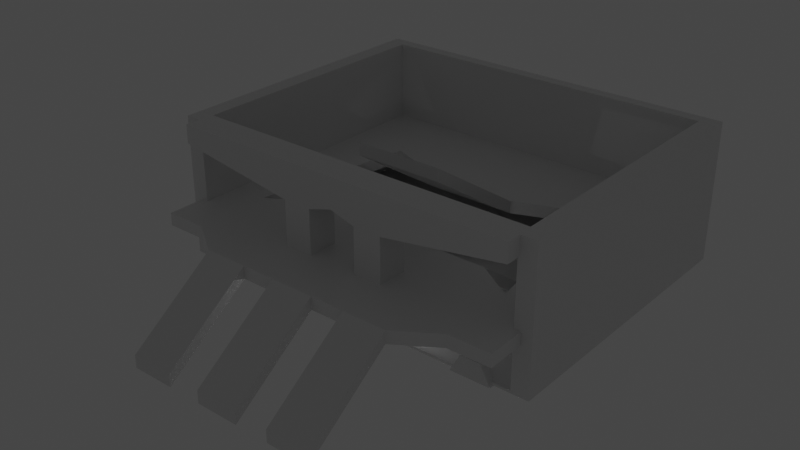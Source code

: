 # Source: new_WIP_map.blend  (saved by Blender 3.0.42; exported with 4.5.12 LTS)
import bpy
from mathutils import Matrix  # noqa: F401  (used for matrix-valued properties, if any)

bpy.ops.wm.read_factory_settings(use_empty=True)
scene = bpy.context.scene
scene.name = 'Scene'

# ---- collections
col_collection = bpy.data.collections.new('Collection'); scene.collection.children.link(col_collection)

# ---- materials (node trees are filled in below, after node groups)
mat_material = bpy.data.materials.new('Material')
mat_material.alpha_threshold = 0.0
mat_material.use_transparent_shadow = False
mat_material.line_color = (0.0, 0.0, 0.0, 1.0)

# ---- material node trees
mat_material.use_nodes = True; mat_material.node_tree.nodes.clear()
_N = mat_material.node_tree.nodes; _L = mat_material.node_tree.links
n0 = _N.new('ShaderNodeOutputMaterial'); n0.name = 'Material Output'; n0.location = (300, 300)
n1 = _N.new('ShaderNodeBsdfPrincipled'); n1.name = 'Principled BSDF'; n1.location = (10, 300)
n1.distribution = 'GGX'
n1.subsurface_method = 'RANDOM_WALK_SKIN'
n1.inputs[2].default_value = 0.4
n1.inputs[3].default_value = 1.45
n1.inputs[27].default_value = (0.0, 0.0, 0.0, 1.0)
n1.inputs[28].default_value = 1.0
_L.new(n1.outputs[0], n0.inputs[0])
n0.is_active_output = True

# ---- world
world_world = bpy.data.worlds.new('World'); scene.world = world_world
world_world.use_nodes = True; world_world.node_tree.nodes.clear()
_N = world_world.node_tree.nodes; _L = world_world.node_tree.links
n0 = _N.new('ShaderNodeOutputWorld'); n0.name = 'World Output'; n0.location = (300, 300)
n1 = _N.new('ShaderNodeBackground'); n1.name = 'Background'; n1.location = (10, 300)
n1.inputs[0].default_value = (0.05088, 0.05088, 0.05088, 1.0)
_L.new(n1.outputs[0], n0.inputs[0])
n0.is_active_output = True
world_world.color = (0.05088, 0.05088, 0.05088)
world_world.use_sun_shadow = False
world_world.sun_shadow_jitter_overblur = 0.0

# ---- lights
light_light = bpy.data.lights.new('Light', 'POINT')
light_light.transmission_factor = 0.0
light_light.energy = 1000.0
light_light.shadow_soft_size = 0.1
light_light.shadow_maximum_resolution = 0.006
light_light.use_absolute_resolution = True

# ---- meshes
me_cube = bpy.data.meshes.new('Cube')
me_cube.from_pydata([(33.42, 55.04, 1.0), (33.42, 55.04, 0.3), (33.42, 0.0, 1.0), (33.42, 0.0, 0.3), (-33.42, 55.04, 1.0), (-33.42, 55.04, 0.3), (-33.42, 0.0, 1.0), (-33.42, 0.0, 0.3), (-36.76, 55.04, 0.3), (-36.76, 0.0, 0.3), (36.76, 55.04, 1.0), (36.76, 55.04, 0.3), (-36.76, 0.0, 1.0), (36.76, 0.0, 1.0), (36.76, 0.0, 0.3), (-36.76, 55.04, 1.0), (33.42, 57.46, 0.3), (-33.42, 57.46, 0.3), (33.42, 57.46, 1.0), (-33.42, 57.46, 1.0), (36.76, 57.46, 1.0), (36.76, 57.46, 0.3), (-36.76, 57.46, 1.0), (-36.76, 57.46, 0.3), (-36.76, 57.46, 38.24), (-36.76, 55.04, 38.24), (-33.42, 55.04, 38.24), (-33.42, 57.46, 38.24), (33.42, 55.04, 38.24), (33.42, 3.815e-06, 38.24), (-33.42, 3.815e-06, 38.24), (36.76, 55.04, 38.24), (36.76, 3.815e-06, 38.24), (-36.76, 3.815e-06, 38.24), (33.42, 57.46, 38.24), (36.76, 57.46, 38.24)], [], [(0, 4, 6, 2), (3, 2, 6, 7), (13, 10, 31, 32), (5, 1, 3, 7), (19, 22, 24, 27), (8, 15, 22, 23), (9, 12, 15, 8), (11, 10, 13, 14), (11, 1, 16, 21), (7, 6, 12, 9), (2, 3, 14, 13), (4, 0, 28, 26), (3, 1, 11, 14), (5, 7, 9, 8), (17, 19, 18, 16), (19, 17, 23, 22), (16, 18, 20, 21), (6, 4, 26, 30), (1, 5, 17, 16), (22, 15, 25, 24), (5, 8, 23, 17), (10, 11, 21, 20), (28, 29, 32, 31), (30, 26, 25, 33), (25, 26, 27, 24), (28, 31, 35, 34), (26, 28, 34, 27), (10, 20, 35, 31), (0, 2, 29, 28), (18, 19, 27, 34), (12, 6, 30, 33), (20, 18, 34, 35), (15, 12, 33, 25), (2, 13, 32, 29)])
_uv = me_cube.uv_layers.new(name='UVMap')
_uv.uv.foreach_set('vector', [0.625, 0.5, 0.875, 0.5, 0.875, 0.75, 0.625, 0.75, 0.375, 0.75, 0.625, 0.75, 0.625, 1.0, 0.375, 1.0, 0.625, 0.75, 0.625, 0.5, 0.625, 0.5, 0.625, 0.75, 0.125, 0.5, 0.375, 0.5, 0.375, 0.75, 0.125, 0.75, 0.625, 0.25, 0.625, 0.25, 0.625, 0.25, 0.625, 0.25, 0.375, 0.25, 0.625, 0.25, 0.625, 0.25, 0.375, 0.25, 0.375, 0.0, 0.625, 0.0, 0.625, 0.25, 0.375, 0.25, 0.375, 0.5, 0.625, 0.5, 0.625, 0.75, 0.375, 0.75, 0.375, 0.5, 0.375, 0.5, 0.375, 0.5, 0.375, 0.5, 0.375, 1.0, 0.625, 1.0, 0.625, 1.0, 0.375, 1.0, 0.625, 0.75, 0.375, 0.75, 0.375, 0.75, 0.625, 0.75, 0.875, 0.5, 0.625, 0.5, 0.625, 0.5, 0.875, 0.5, 0.375, 0.75, 0.375, 0.5, 0.375, 0.5, 0.375, 0.75, 0.125, 0.5, 0.125, 0.75, 0.125, 0.75, 0.125, 0.5, 0.375, 0.25, 0.625, 0.25, 0.625, 0.5, 0.375, 0.5, 0.625, 0.25, 0.375, 0.25, 0.375, 0.25, 0.625, 0.25, 0.375, 0.5, 0.625, 0.5, 0.625, 0.5, 0.375, 0.5, 0.875, 0.75, 0.875, 0.5, 0.875, 0.5, 0.875, 0.75, 0.375, 0.5, 0.125, 0.5, 0.125, 0.5, 0.375, 0.5, 0.625, 0.25, 0.625, 0.25, 0.625, 0.25, 0.625, 0.25, 0.125, 0.5, 0.125, 0.5, 0.125, 0.5, 0.125, 0.5, 0.625, 0.5, 0.375, 0.5, 0.375, 0.5, 0.625, 0.5, 0.625, 0.5, 0.625, 0.75, 0.625, 0.75, 0.625, 0.5, 0.875, 0.75, 0.875, 0.5, 0.875, 0.5, 0.875, 0.75, 0.875, 0.5, 0.875, 0.5, 0.875, 0.5, 0.875, 0.5, 0.625, 0.5, 0.625, 0.5, 0.625, 0.5, 0.625, 0.5, 0.875, 0.5, 0.625, 0.5, 0.625, 0.5, 0.875, 0.5, 0.625, 0.5, 0.625, 0.5, 0.625, 0.5, 0.625, 0.5, 0.625, 0.5, 0.625, 0.75, 0.625, 0.75, 0.625, 0.5, 0.625, 0.5, 0.625, 0.25, 0.625, 0.25, 0.625, 0.5, 0.625, 1.0, 0.625, 1.0, 0.625, 1.0, 0.625, 1.0, 0.625, 0.5, 0.625, 0.5, 0.625, 0.5, 0.625, 0.5, 0.625, 0.25, 0.625, 0.0, 0.625, 0.0, 0.625, 0.25, 0.625, 0.75, 0.625, 0.75, 0.625, 0.75, 0.625, 0.75])
me_cube.materials.append(mat_material)
me_cube.use_remesh_preserve_volume = False
me_cube.use_remesh_preserve_attributes = False
me_cube.use_mirror_vertex_groups = False
me_cube.update()
me_cube_003 = bpy.data.meshes.new('Cube.003')
me_cube_003.from_pydata([(4.2, -12.24, 8.0), (4.788, -2.913, 10.0), (-4.2, -12.24, 8.0), (-4.2, -12.24, 10.0), (4.2, 12.24, 8.0), (4.788, 2.913, 10.0), (-4.2, 12.24, 8.0), (-4.2, 12.24, 10.0), (-4.2, -29.13, -2.0), (4.2, -29.13, -2.0), (4.2, -29.13, 5.96e-08), (-4.2, -29.13, 5.96e-08), (-4.2, 29.13, 5.96e-08), (-4.2, 29.13, -2.0), (4.2, 29.13, -2.0), (4.2, 29.13, 5.96e-08), (19.2, -12.24, 8.0), (19.79, -2.913, 10.0), (10.8, -12.24, 8.0), (10.21, -2.913, 10.0), (19.2, 12.24, 8.0), (19.79, 2.913, 10.0), (10.8, 12.24, 8.0), (10.21, 2.913, 10.0), (10.8, -29.13, -2.0), (19.2, -29.13, -2.0), (19.2, -29.13, 5.96e-08), (10.8, -29.13, 5.96e-08), (10.8, 29.13, 5.96e-08), (10.8, 29.13, -2.0), (19.2, 29.13, -2.0), (19.2, 29.13, 5.96e-08), (34.2, -12.24, 8.0), (34.2, -12.24, 10.0), (25.21, -2.913, 10.0), (34.2, 12.24, 8.0), (34.2, 12.24, 10.0), (25.21, 2.913, 10.0), (25.8, -29.13, -2.0), (34.2, -29.13, -2.0), (34.2, -29.13, 5.96e-08), (25.8, -29.13, 5.96e-08), (25.8, 29.13, 5.96e-08), (25.8, 29.13, -2.0), (34.2, 29.13, -2.0), (34.2, 29.13, 5.96e-08), (25.8, -12.24, 8.0), (25.8, 12.24, 8.0), (41.73, -7.344, 8.0), (41.73, -7.344, 10.0), (41.73, 7.344, 10.0), (41.73, 7.344, 8.0), (-11.73, -7.344, 10.0), (-11.73, -7.344, 8.0), (-11.73, 7.344, 8.0), (-11.73, 7.344, 10.0), (49.75, -7.344, 8.0), (49.75, -7.344, 10.0), (49.75, 7.344, 10.0), (49.75, 7.344, 8.0), (-19.75, -7.344, 10.0), (-19.75, -7.344, 8.0), (-19.75, 7.344, 8.0), (-19.75, 7.344, 10.0), (23.55, 35.0, 10.0), (23.55, 35.0, 8.0), (6.446, 35.0, 10.0), (6.446, 35.0, 8.0), (49.75, 41.43, 10.0), (49.75, 41.43, 8.0), (-19.75, 41.43, 10.0), (-19.75, 41.43, 8.0), (41.73, 55.71, 10.0), (41.73, 55.71, 8.0), (-11.73, 55.71, 10.0), (-11.73, 55.71, 8.0), (49.75, 55.71, 10.0), (49.75, 55.71, 8.0), (-19.75, 55.71, 10.0), (-19.75, 55.71, 8.0), (15.0, 40.0, 10.0), (15.0, 40.0, 8.0), (15.0, 55.71, 8.0), (15.0, 55.71, 10.0), (4.2, 12.24, 10.0), (4.2, -12.24, 10.0), (10.8, -12.24, 10.0), (10.8, 12.24, 10.0), (19.2, 12.24, 10.0), (19.2, -12.24, 10.0), (25.8, -12.24, 10.0), (25.8, 12.24, 10.0), (4.788, 2.913, 17.05), (4.788, -2.913, 17.05), (10.21, -2.913, 17.05), (10.21, 2.913, 17.05), (48.7, 2.913, 19.99), (48.7, -2.913, 19.99), (25.21, -2.913, 17.05), (25.21, 2.913, 17.05), (4.788, 2.913, 22.91), (4.788, -2.913, 22.91), (10.21, -2.913, 22.91), (10.21, 2.913, 22.91), (19.79, 2.913, 22.91), (-18.7, -2.913, 19.99), (25.21, -2.913, 22.91), (25.21, 2.913, 22.91), (19.79, -2.913, 17.05), (19.79, 2.913, 17.05), (19.79, -2.913, 22.91), (-18.7, 2.913, 19.99), (-18.7, 2.913, 22.91), (-18.7, -2.913, 22.91), (48.7, -2.913, 22.91), (48.7, 2.913, 22.91), (15.0, 2.913, 18.23), (15.0, -2.913, 18.23), (15.0, -2.913, 22.91), (15.0, 2.913, 22.91), (36.39, 40.0, 10.0), (36.39, 40.0, 8.0), (-6.386, 40.0, 10.0), (-6.386, 40.0, 8.0), (15.0, 35.0, 8.0), (15.0, 35.0, 10.0), (15.0, 13.57, 21.41), (15.0, 13.57, 19.41), (23.55, 13.57, 21.41), (23.55, 13.57, 19.41), (6.446, 13.57, 21.41), (6.446, 13.57, 19.41)], [], [(4, 6, 13, 14), (6, 2, 53, 54), (84, 4, 14, 15), (4, 84, 85, 0), (2, 6, 4, 0), (7, 3, 85, 84), (9, 10, 11, 8), (13, 12, 15, 14), (3, 2, 8, 11), (0, 85, 10, 9), (7, 84, 15, 12), (6, 7, 12, 13), (85, 3, 11, 10), (2, 0, 9, 8), (20, 22, 29, 30), (22, 18, 0, 4), (88, 20, 30, 31), (20, 88, 91, 47), (18, 22, 20, 16), (87, 86, 89, 88), (25, 26, 27, 24), (29, 28, 31, 30), (86, 18, 24, 27), (16, 89, 26, 25), (87, 88, 31, 28), (22, 87, 28, 29), (89, 86, 27, 26), (18, 16, 25, 24), (35, 47, 43, 44), (46, 90, 91, 47), (36, 35, 44, 45), (33, 32, 48, 49), (46, 47, 35, 32), (91, 90, 33, 36), (39, 40, 41, 38), (43, 42, 45, 44), (90, 46, 38, 41), (32, 33, 40, 39), (91, 36, 45, 42), (47, 91, 42, 43), (33, 90, 41, 40), (46, 32, 39, 38), (23, 5, 92, 95), (18, 86, 85, 0), (87, 22, 4, 84), (89, 16, 46, 90), (16, 20, 47, 46), (37, 21, 109, 99), (48, 51, 59, 56), (32, 35, 51, 48), (36, 33, 49, 50), (35, 36, 50, 51), (53, 52, 60, 61), (3, 7, 55, 52), (2, 3, 52, 53), (7, 6, 54, 55), (59, 58, 57, 56), (61, 60, 63, 62), (50, 58, 68, 120), (49, 48, 56, 57), (54, 53, 61, 62), (50, 49, 57, 58), (55, 54, 123, 122), (52, 55, 63, 60), (73, 121, 81, 82), (71, 70, 78, 79), (63, 55, 122, 70), (51, 50, 120, 121), (62, 63, 70, 71), (54, 62, 71, 123), (58, 59, 69, 68), (59, 51, 121, 69), (74, 75, 79, 78), (73, 72, 76, 77), (70, 122, 74, 78), (69, 121, 73, 77), (68, 69, 77, 76), (67, 124, 127, 131), (120, 68, 76, 72), (123, 71, 79, 75), (75, 74, 83, 82), (123, 75, 82, 81), (66, 67, 131, 130), (120, 72, 83, 80), (74, 122, 80, 83), (72, 73, 82, 83), (1, 5, 84, 85), (23, 19, 86, 87), (17, 21, 88, 89), (37, 34, 90, 91), (5, 23, 87, 84), (19, 1, 85, 86), (21, 37, 91, 88), (34, 17, 89, 90), (99, 109, 104, 107), (117, 116, 109, 108), (21, 17, 108, 109), (5, 1, 93, 92), (17, 34, 98, 108), (1, 19, 94, 93), (34, 37, 99, 98), (19, 23, 95, 94), (102, 103, 100, 101), (104, 110, 106, 107), (95, 92, 100, 103), (97, 96, 115, 114), (107, 106, 114, 115), (108, 98, 106, 110), (93, 94, 102, 101), (93, 101, 113, 105), (111, 105, 113, 112), (119, 118, 110, 104), (116, 119, 104, 109), (118, 117, 108, 110), (100, 92, 111, 112), (92, 93, 105, 111), (106, 98, 97, 114), (99, 107, 115, 96), (101, 100, 112, 113), (98, 99, 96, 97), (102, 94, 117, 118), (95, 103, 119, 116), (103, 102, 118, 119), (94, 95, 116, 117), (64, 65, 121, 120), (67, 66, 122, 123), (65, 124, 81, 121), (125, 64, 120, 80), (124, 67, 123, 81), (66, 125, 80, 122), (130, 131, 127, 126), (129, 128, 126, 127), (124, 65, 129, 127), (65, 64, 128, 129), (125, 66, 130, 126), (64, 125, 126, 128)])
_uv = me_cube_003.uv_layers.new(name='UVMap')
_uv.uv.foreach_set('vector', [0.375, 0.75, 0.375, 0.5, 0.375, 0.5, 0.375, 0.75, 0.375, 0.5, 0.125, 0.5, 0.125, 0.5, 0.375, 0.5, 0.625, 0.75, 0.375, 0.75, 0.375, 0.75, 0.625, 0.75, 0.375, 0.75, 0.625, 0.75, 0.625, 1.0, 0.375, 1.0, 0.125, 0.5, 0.375, 0.5, 0.375, 0.75, 0.125, 0.75, 0.625, 0.5, 0.875, 0.5, 0.875, 0.75, 0.625, 0.75, 0.375, 0.0, 0.625, 0.0, 0.625, 0.25, 0.375, 0.25, 0.375, 0.5, 0.625, 0.5, 0.625, 0.75, 0.375, 0.75, 0.625, 0.25, 0.375, 0.25, 0.375, 0.25, 0.625, 0.25, 0.375, 1.0, 0.625, 1.0, 0.625, 1.0, 0.375, 1.0, 0.625, 0.5, 0.625, 0.75, 0.625, 0.75, 0.625, 0.5, 0.375, 0.5, 0.625, 0.5, 0.625, 0.5, 0.375, 0.5, 0.875, 0.75, 0.875, 0.5, 0.875, 0.5, 0.875, 0.75, 0.125, 0.5, 0.125, 0.75, 0.125, 0.75, 0.125, 0.5, 0.375, 0.75, 0.375, 0.5, 0.375, 0.5, 0.375, 0.75, 0.375, 0.5, 0.125, 0.5, 0.125, 0.5, 0.375, 0.5, 0.625, 0.75, 0.375, 0.75, 0.375, 0.75, 0.625, 0.75, 0.375, 0.75, 0.625, 0.75, 0.625, 0.75, 0.375, 0.75, 0.125, 0.5, 0.375, 0.5, 0.375, 0.75, 0.125, 0.75, 0.625, 0.5, 0.875, 0.5, 0.875, 0.75, 0.625, 0.75, 0.375, 0.0, 0.625, 0.0, 0.625, 0.25, 0.375, 0.25, 0.375, 0.5, 0.625, 0.5, 0.625, 0.75, 0.375, 0.75, 0.625, 0.25, 0.375, 0.25, 0.375, 0.25, 0.625, 0.25, 0.375, 1.0, 0.625, 1.0, 0.625, 1.0, 0.375, 1.0, 0.625, 0.5, 0.625, 0.75, 0.625, 0.75, 0.625, 0.5, 0.375, 0.5, 0.625, 0.5, 0.625, 0.5, 0.375, 0.5, 0.875, 0.75, 0.875, 0.5, 0.875, 0.5, 0.875, 0.75, 0.125, 0.5, 0.125, 0.75, 0.125, 0.75, 0.125, 0.5, 0.375, 0.75, 0.375, 0.5, 0.375, 0.5, 0.375, 0.75, 0.375, 0.25, 0.625, 0.25, 0.625, 0.5, 0.375, 0.5, 0.625, 0.75, 0.375, 0.75, 0.375, 0.75, 0.625, 0.75, 0.625, 1.0, 0.375, 1.0, 0.375, 1.0, 0.625, 1.0, 0.125, 0.5, 0.375, 0.5, 0.375, 0.75, 0.125, 0.75, 0.625, 0.5, 0.875, 0.5, 0.875, 0.75, 0.625, 0.75, 0.375, 0.0, 0.625, 0.0, 0.625, 0.25, 0.375, 0.25, 0.375, 0.5, 0.625, 0.5, 0.625, 0.75, 0.375, 0.75, 0.625, 0.25, 0.375, 0.25, 0.375, 0.25, 0.625, 0.25, 0.375, 1.0, 0.625, 1.0, 0.625, 1.0, 0.375, 1.0, 0.625, 0.5, 0.625, 0.75, 0.625, 0.75, 0.625, 0.5, 0.375, 0.5, 0.625, 0.5, 0.625, 0.5, 0.375, 0.5, 0.875, 0.75, 0.875, 0.5, 0.875, 0.5, 0.875, 0.75, 0.125, 0.5, 0.125, 0.75, 0.125, 0.75, 0.125, 0.5, 0.631, 0.5, 0.631, 0.5, 0.631, 0.5, 0.631, 0.5, 0.375, 0.25, 0.625, 0.25, 0.625, 0.25, 0.375, 0.25, 0.625, 0.5, 0.375, 0.5, 0.375, 0.5, 0.625, 0.5, 0.625, 1.0, 0.375, 1.0, 0.375, 1.0, 0.625, 1.0, 0.125, 0.75, 0.375, 0.75, 0.375, 0.75, 0.125, 0.75, 0.631, 0.75, 0.631, 0.75, 0.631, 0.75, 0.631, 0.75, 0.125, 0.75, 0.375, 0.75, 0.375, 0.75, 0.125, 0.75, 0.125, 0.75, 0.375, 0.75, 0.375, 0.75, 0.125, 0.75, 0.625, 0.75, 0.875, 0.75, 0.875, 0.75, 0.625, 0.75, 0.375, 0.75, 0.625, 0.75, 0.625, 0.75, 0.375, 0.75, 0.375, 0.25, 0.625, 0.25, 0.625, 0.25, 0.375, 0.25, 0.875, 0.5, 0.625, 0.5, 0.625, 0.5, 0.875, 0.5, 0.375, 0.25, 0.625, 0.25, 0.625, 0.25, 0.375, 0.25, 0.625, 0.5, 0.375, 0.5, 0.375, 0.5, 0.625, 0.5, 0.375, 0.75, 0.625, 0.75, 0.625, 1.0, 0.375, 1.0, 0.375, 0.25, 0.625, 0.25, 0.625, 0.5, 0.375, 0.5, 0.625, 0.75, 0.625, 0.75, 0.625, 0.75, 0.625, 0.75, 0.625, 1.0, 0.375, 1.0, 0.375, 1.0, 0.625, 1.0, 0.375, 0.5, 0.125, 0.5, 0.125, 0.5, 0.375, 0.5, 0.625, 0.75, 0.875, 0.75, 0.875, 0.75, 0.625, 0.75, 0.625, 0.5, 0.375, 0.5, 0.375, 0.5, 0.625, 0.5, 0.875, 0.5, 0.625, 0.5, 0.625, 0.5, 0.875, 0.5, 0.375, 0.75, 0.375, 0.75, 0.375, 0.75, 0.375, 0.75, 0.375, 0.5, 0.625, 0.5, 0.625, 0.5, 0.375, 0.5, 0.625, 0.5, 0.625, 0.5, 0.625, 0.5, 0.625, 0.5, 0.375, 0.75, 0.625, 0.75, 0.625, 0.75, 0.375, 0.75, 0.375, 0.5, 0.625, 0.5, 0.625, 0.5, 0.375, 0.5, 0.375, 0.5, 0.375, 0.5, 0.375, 0.5, 0.375, 0.5, 0.625, 0.75, 0.375, 0.75, 0.375, 0.75, 0.625, 0.75, 0.375, 0.75, 0.375, 0.75, 0.375, 0.75, 0.375, 0.75, 0.625, 0.5, 0.375, 0.5, 0.375, 0.5, 0.625, 0.5, 0.375, 0.75, 0.625, 0.75, 0.625, 0.75, 0.375, 0.75, 0.625, 0.5, 0.625, 0.5, 0.625, 0.5, 0.625, 0.5, 0.375, 0.75, 0.375, 0.75, 0.375, 0.75, 0.375, 0.75, 0.625, 0.75, 0.375, 0.75, 0.375, 0.75, 0.625, 0.75, 0.375, 0.5, 0.375, 0.5, 0.375, 0.5, 0.375, 0.5, 0.625, 0.75, 0.625, 0.75, 0.625, 0.75, 0.625, 0.75, 0.375, 0.5, 0.375, 0.5, 0.375, 0.5, 0.375, 0.5, 0.375, 0.5, 0.625, 0.5, 0.625, 0.5, 0.375, 0.5, 0.375, 0.5, 0.375, 0.5, 0.375, 0.5, 0.375, 0.5, 0.625, 0.5, 0.375, 0.5, 0.375, 0.5, 0.625, 0.5, 0.625, 0.75, 0.625, 0.75, 0.625, 0.75, 0.625, 0.75, 0.625, 0.5, 0.625, 0.5, 0.625, 0.5, 0.625, 0.5, 0.625, 0.75, 0.375, 0.75, 0.375, 0.75, 0.625, 0.75, 0.869, 0.5, 0.631, 0.5, 0.625, 0.5, 0.875, 0.5, 0.631, 0.5, 0.869, 0.5, 0.875, 0.5, 0.625, 0.5, 0.869, 0.75, 0.631, 0.75, 0.625, 0.75, 0.875, 0.75, 0.631, 0.75, 0.869, 0.75, 0.875, 0.75, 0.625, 0.75, 0.631, 0.5, 0.631, 0.5, 0.625, 0.5, 0.625, 0.5, 0.869, 0.5, 0.869, 0.5, 0.875, 0.5, 0.875, 0.5, 0.631, 0.75, 0.631, 0.75, 0.625, 0.75, 0.625, 0.75, 0.869, 0.75, 0.869, 0.75, 0.875, 0.75, 0.875, 0.75, 0.631, 0.75, 0.631, 0.75, 0.631, 0.75, 0.631, 0.75, 0.869, 0.5, 0.631, 0.5, 0.631, 0.5, 0.869, 0.5, 0.631, 0.75, 0.869, 0.75, 0.869, 0.75, 0.631, 0.75, 0.631, 0.5, 0.869, 0.5, 0.869, 0.5, 0.631, 0.5, 0.869, 0.75, 0.869, 0.75, 0.869, 0.75, 0.869, 0.75, 0.869, 0.5, 0.869, 0.5, 0.869, 0.5, 0.869, 0.5, 0.869, 0.75, 0.631, 0.75, 0.631, 0.75, 0.869, 0.75, 0.869, 0.5, 0.631, 0.5, 0.631, 0.5, 0.869, 0.5, 0.869, 0.5, 0.631, 0.5, 0.631, 0.5, 0.869, 0.5, 0.631, 0.75, 0.869, 0.75, 0.869, 0.75, 0.631, 0.75, 0.631, 0.5, 0.631, 0.5, 0.631, 0.5, 0.631, 0.5, 0.869, 0.75, 0.631, 0.75, 0.631, 0.75, 0.869, 0.75, 0.631, 0.75, 0.869, 0.75, 0.869, 0.75, 0.631, 0.75, 0.869, 0.75, 0.869, 0.75, 0.869, 0.75, 0.869, 0.75, 0.869, 0.5, 0.869, 0.5, 0.869, 0.5, 0.869, 0.5, 0.869, 0.5, 0.869, 0.5, 0.869, 0.5, 0.869, 0.5, 0.631, 0.5, 0.869, 0.5, 0.869, 0.5, 0.631, 0.5, 0.631, 0.5, 0.869, 0.5, 0.869, 0.5, 0.631, 0.5, 0.631, 0.5, 0.631, 0.5, 0.631, 0.5, 0.631, 0.5, 0.869, 0.5, 0.869, 0.5, 0.869, 0.5, 0.869, 0.5, 0.631, 0.5, 0.631, 0.5, 0.631, 0.5, 0.631, 0.5, 0.631, 0.5, 0.869, 0.5, 0.869, 0.5, 0.631, 0.5, 0.869, 0.75, 0.869, 0.75, 0.869, 0.75, 0.869, 0.75, 0.631, 0.75, 0.631, 0.75, 0.631, 0.75, 0.631, 0.75, 0.869, 0.5, 0.631, 0.5, 0.631, 0.5, 0.869, 0.5, 0.869, 0.75, 0.631, 0.75, 0.631, 0.75, 0.869, 0.75, 0.869, 0.5, 0.869, 0.5, 0.869, 0.5, 0.869, 0.5, 0.631, 0.5, 0.631, 0.5, 0.631, 0.5, 0.631, 0.5, 0.631, 0.5, 0.869, 0.5, 0.869, 0.5, 0.631, 0.5, 0.869, 0.5, 0.631, 0.5, 0.631, 0.5, 0.869, 0.5, 0.625, 0.75, 0.375, 0.75, 0.375, 0.75, 0.625, 0.75, 0.375, 0.5, 0.625, 0.5, 0.625, 0.5, 0.375, 0.5, 0.375, 0.75, 0.375, 0.75, 0.375, 0.75, 0.375, 0.75, 0.625, 0.75, 0.625, 0.75, 0.625, 0.75, 0.625, 0.75, 0.375, 0.5, 0.375, 0.5, 0.375, 0.5, 0.375, 0.5, 0.625, 0.5, 0.625, 0.5, 0.625, 0.5, 0.625, 0.5, 0.625, 0.5, 0.375, 0.5, 0.375, 0.5, 0.625, 0.5, 0.375, 0.75, 0.625, 0.75, 0.625, 0.75, 0.375, 0.75, 0.375, 0.75, 0.375, 0.75, 0.375, 0.75, 0.375, 0.75, 0.375, 0.75, 0.625, 0.75, 0.625, 0.75, 0.375, 0.75, 0.625, 0.5, 0.625, 0.5, 0.625, 0.5, 0.625, 0.5, 0.625, 0.75, 0.625, 0.75, 0.625, 0.75, 0.625, 0.75])
me_cube_003.materials.append(mat_material)
me_cube_003.use_remesh_preserve_volume = False
me_cube_003.use_remesh_preserve_attributes = False
me_cube_003.use_mirror_vertex_groups = False
me_cube_003.update()
me_cube_004 = bpy.data.meshes.new('Cube.004')
me_cube_004.from_pydata([(-5.4, -1.0, -1.0), (-2.7, -1.0, 4.0), (-5.4, 1.0, -1.0), (-2.7, 1.0, 4.0), (5.4, -1.0, -1.0), (2.7, -1.0, 4.0), (5.4, 1.0, -1.0), (2.7, 1.0, 4.0)], [], [(0, 1, 3, 2), (2, 3, 7, 6), (6, 7, 5, 4), (4, 5, 1, 0), (2, 6, 4, 0), (7, 3, 1, 5)])
_uv = me_cube_004.uv_layers.new(name='UVMap')
_uv.uv.foreach_set('vector', [0.375, 0.0, 0.625, 0.0, 0.625, 0.25, 0.375, 0.25, 0.375, 0.25, 0.625, 0.25, 0.625, 0.5, 0.375, 0.5, 0.375, 0.5, 0.625, 0.5, 0.625, 0.75, 0.375, 0.75, 0.375, 0.75, 0.625, 0.75, 0.625, 1.0, 0.375, 1.0, 0.125, 0.5, 0.375, 0.5, 0.375, 0.75, 0.125, 0.75, 0.625, 0.5, 0.875, 0.5, 0.875, 0.75, 0.625, 0.75])
me_cube_004.use_remesh_fix_poles = True
me_cube_004.use_remesh_preserve_attributes = False
me_cube_004.update()
me_cube_005 = bpy.data.meshes.new('Cube.005')
me_cube_005.from_pydata([(-5.4, -1.0, -1.0), (-2.7, -1.0, 4.0), (-5.4, 1.0, -1.0), (-2.7, 1.0, 4.0), (5.4, -1.0, -1.0), (2.7, -1.0, 4.0), (5.4, 1.0, -1.0), (2.7, 1.0, 4.0)], [], [(0, 1, 3, 2), (2, 3, 7, 6), (6, 7, 5, 4), (4, 5, 1, 0), (2, 6, 4, 0), (7, 3, 1, 5)])
_uv = me_cube_005.uv_layers.new(name='UVMap')
_uv.uv.foreach_set('vector', [0.375, 0.0, 0.625, 0.0, 0.625, 0.25, 0.375, 0.25, 0.375, 0.25, 0.625, 0.25, 0.625, 0.5, 0.375, 0.5, 0.375, 0.5, 0.625, 0.5, 0.625, 0.75, 0.375, 0.75, 0.375, 0.75, 0.625, 0.75, 0.625, 1.0, 0.375, 1.0, 0.125, 0.5, 0.375, 0.5, 0.375, 0.75, 0.125, 0.75, 0.625, 0.5, 0.875, 0.5, 0.875, 0.75, 0.625, 0.75])
me_cube_005.use_remesh_fix_poles = True
me_cube_005.use_remesh_preserve_attributes = False
me_cube_005.update()
me_cube_008 = bpy.data.meshes.new('Cube.008')
me_cube_008.from_pydata([(-5.4, -1.0, -1.0), (-2.7, -1.0, 4.0), (-5.4, 1.0, -1.0), (-2.7, 1.0, 4.0), (5.4, -1.0, -1.0), (2.7, -1.0, 4.0), (5.4, 1.0, -1.0), (2.7, 1.0, 4.0)], [], [(0, 1, 3, 2), (2, 3, 7, 6), (6, 7, 5, 4), (4, 5, 1, 0), (2, 6, 4, 0), (7, 3, 1, 5)])
_uv = me_cube_008.uv_layers.new(name='UVMap')
_uv.uv.foreach_set('vector', [0.375, 0.0, 0.625, 0.0, 0.625, 0.25, 0.375, 0.25, 0.375, 0.25, 0.625, 0.25, 0.625, 0.5, 0.375, 0.5, 0.375, 0.5, 0.625, 0.5, 0.625, 0.75, 0.375, 0.75, 0.375, 0.75, 0.625, 0.75, 0.625, 1.0, 0.375, 1.0, 0.125, 0.5, 0.375, 0.5, 0.375, 0.75, 0.125, 0.75, 0.625, 0.5, 0.875, 0.5, 0.875, 0.75, 0.625, 0.75])
me_cube_008.use_remesh_fix_poles = True
me_cube_008.use_remesh_preserve_attributes = False
me_cube_008.update()
me_cube_009 = bpy.data.meshes.new('Cube.009')
me_cube_009.from_pydata([(-5.4, -1.0, -1.0), (-2.7, -1.0, 4.0), (-5.4, 1.0, -1.0), (-2.7, 1.0, 4.0), (5.4, -1.0, -1.0), (2.7, -1.0, 4.0), (5.4, 1.0, -1.0), (2.7, 1.0, 4.0)], [], [(0, 1, 3, 2), (2, 3, 7, 6), (6, 7, 5, 4), (4, 5, 1, 0), (2, 6, 4, 0), (7, 3, 1, 5)])
_uv = me_cube_009.uv_layers.new(name='UVMap')
_uv.uv.foreach_set('vector', [0.375, 0.0, 0.625, 0.0, 0.625, 0.25, 0.375, 0.25, 0.375, 0.25, 0.625, 0.25, 0.625, 0.5, 0.375, 0.5, 0.375, 0.5, 0.625, 0.5, 0.625, 0.75, 0.375, 0.75, 0.375, 0.75, 0.625, 0.75, 0.625, 1.0, 0.375, 1.0, 0.125, 0.5, 0.375, 0.5, 0.375, 0.75, 0.125, 0.75, 0.625, 0.5, 0.875, 0.5, 0.875, 0.75, 0.625, 0.75])
me_cube_009.use_remesh_fix_poles = True
me_cube_009.use_remesh_preserve_attributes = False
me_cube_009.update()

# ---- objects
ob_cube = bpy.data.objects.new('Cube', me_cube)
ob_light = bpy.data.objects.new('Light', light_light)
ob_cube_003 = bpy.data.objects.new('Cube.003', me_cube_003)
ob_cube_004 = bpy.data.objects.new('Cube.004', me_cube_004)
ob_cube_005 = bpy.data.objects.new('Cube.005', me_cube_005)
ob_cube_001 = bpy.data.objects.new('Cube.001', me_cube_008)
ob_cube_002 = bpy.data.objects.new('Cube.002', me_cube_009)

# ---- transforms, parenting, visibility, modifiers, constraints
ob_cube.location = (0.0, 0.0, -1.0)
ob_cube.scale = (1.4, 1.4, 1.0)
ob_cube.lock_rotations_4d = False
ob_cube.empty_display_type = 'ARROWS'
ob_cube.lineart.crease_threshold = 0.0
ob_light.location = (4.076, 1.005, 5.904)
ob_light.rotation_euler = (0.6503, 0.05522, 1.866)
ob_light.lock_rotations_4d = False
ob_light.empty_display_type = 'ARROWS'
ob_light.color = (0.0, 0.0, 0.0, 0.0)
ob_light.lineart.crease_threshold = 0.0
ob_cube_003.location = (-21.0, 0.0, -1.7)
ob_cube_003.scale = (1.4, 1.4, 1.7)
ob_cube_003.lock_rotations_4d = False
ob_cube_003.empty_display_type = 'ARROWS'
ob_cube_003.lineart.crease_threshold = 0.0
ob_cube_004.location = (-10.5, 0.0, 0.0)
ob_cube_005.location = (10.5, 0.0, 0.0)
ob_cube_005.scale = (-1.0, 1.0, 1.0)
ob_cube_001.location = (-36.83, 0.0, 0.0)
ob_cube_002.location = (36.83, 0.0, 0.0)
ob_cube_002.scale = (-1.0, 1.0, 1.0)

# ---- collection membership
col_collection.objects.link(ob_cube)
col_collection.objects.link(ob_light)
col_collection.objects.link(ob_cube_003)
col_collection.objects.link(ob_cube_004)
col_collection.objects.link(ob_cube_005)
col_collection.objects.link(ob_cube_001)
col_collection.objects.link(ob_cube_002)

# ---- scene / render settings (as saved in the file)
scene.frame_start = 1; scene.frame_end = 250; scene.frame_set(1)
scene.render.engine = 'BLENDER_EEVEE_NEXT'
scene.cycles.sampling_pattern = 'TABULATED_SOBOL'
scene.cycles.use_light_tree = False
scene.view_settings.view_transform = 'Filmic'
bpy.context.view_layer.update()

# ---- added for rendering (the .blend has no active camera): camera
cam_auto = bpy.data.cameras.new('AutoCamera')
cam_auto.lens = 50.0
cam_auto.sensor_width = 36.0
cam_auto.clip_end = 2672.05
ob_auto_camera = bpy.data.objects.new('AutoCamera', cam_auto)
scene.collection.objects.link(ob_auto_camera)
ob_auto_camera.location = (152.254, -162.878, 137.873)
ob_auto_camera.rotation_euler = (1.09748, -7.21219e-08, 0.694738)
scene.camera = ob_auto_camera
bpy.context.view_layer.update()
